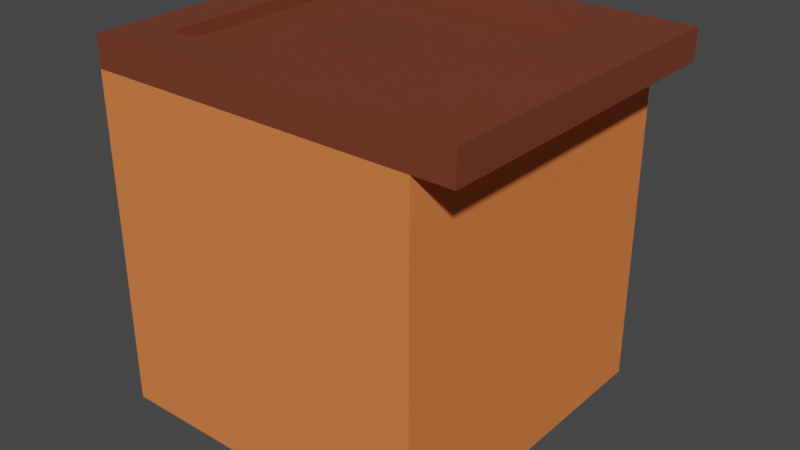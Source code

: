 # Source: KICHEN_STRIP.blend  (saved by Blender 2.82.7; exported with 4.5.12 LTS)
import bpy
from mathutils import Matrix  # noqa: F401  (used for matrix-valued properties, if any)

bpy.ops.wm.read_factory_settings(use_empty=True)
scene = bpy.context.scene
scene.name = 'Scene'

# ---- collections
col_collection = bpy.data.collections.new('Collection'); scene.collection.children.link(col_collection)

# ---- materials (node trees are filled in below, after node groups)
mat_material = bpy.data.materials.new('Material')
mat_material.alpha_threshold = 0.0
mat_material.use_transparent_shadow = False
mat_material.line_color = (0.0, 0.0, 0.0, 1.0)
mat_material_001 = bpy.data.materials.new('Material.001')
mat_material_001.use_transparent_shadow = False

# ---- material node trees
mat_material.use_nodes = True; mat_material.node_tree.nodes.clear()
_N = mat_material.node_tree.nodes; _L = mat_material.node_tree.links
n0 = _N.new('ShaderNodeOutputMaterial'); n0.name = 'Material Output'; n0.location = (300, 300)
n1 = _N.new('ShaderNodeBsdfPrincipled'); n1.name = 'Principled BSDF'; n1.location = (10, 300)
n1.distribution = 'GGX'
n1.subsurface_method = 'BURLEY'
n1.inputs[0].default_value = (0.8, 0.2048, 0.05735, 1.0)
n1.inputs[2].default_value = 0.8603
n1.inputs[3].default_value = 1.45
n1.inputs[13].default_value = 0.1987
n1.inputs[27].default_value = (0.0, 0.0, 0.0, 1.0)
n1.inputs[28].default_value = 1.0
_L.new(n1.outputs[0], n0.inputs[0])
n0.is_active_output = True
mat_material_001.use_nodes = True; mat_material_001.node_tree.nodes.clear()
_N = mat_material_001.node_tree.nodes; _L = mat_material_001.node_tree.links
n0 = _N.new('ShaderNodeOutputMaterial'); n0.name = 'Material Output'; n0.location = (300, 300)
n1 = _N.new('ShaderNodeBsdfPrincipled'); n1.name = 'Principled BSDF'; n1.location = (10, 300)
n1.distribution = 'GGX'
n1.subsurface_method = 'BURLEY'
n1.inputs[0].default_value = (0.1817, 0.04349, 0.02033, 1.0)
n1.inputs[3].default_value = 1.45
n1.inputs[27].default_value = (0.0, 0.0, 0.0, 1.0)
n1.inputs[28].default_value = 1.0
_L.new(n1.outputs[0], n0.inputs[0])
n0.is_active_output = True

# ---- world
world_world = bpy.data.worlds.new('World'); scene.world = world_world
world_world.use_nodes = True; world_world.node_tree.nodes.clear()
_N = world_world.node_tree.nodes; _L = world_world.node_tree.links
n0 = _N.new('ShaderNodeOutputWorld'); n0.name = 'World Output'; n0.location = (300, 300)
n1 = _N.new('ShaderNodeBackground'); n1.name = 'Background'; n1.location = (10, 300)
n1.inputs[0].default_value = (0.05088, 0.05088, 0.05088, 1.0)
_L.new(n1.outputs[0], n0.inputs[0])
n0.is_active_output = True
world_world.color = (0.05088, 0.05088, 0.05088)
world_world.use_sun_shadow = False
world_world.sun_shadow_jitter_overblur = 0.0

# ---- meshes
me_cube = bpy.data.meshes.new('Cube')
me_cube.from_pydata([(1.0, 1.0, 1.0), (1.0, 1.0, -1.0), (1.0, -1.0, 1.0), (1.0, -1.0, -1.0), (-1.0, 1.0, 1.0), (-1.0, 1.0, -1.0), (-1.0, -1.0, 1.0), (-1.0, -1.0, -1.0), (1.0, -1.0, 1.187), (-1.0, -1.0, 1.187), (1.0, 1.0, 1.187), (-1.0, 1.0, 1.187), (1.231, 1.0, 1.0), (1.231, -1.0, 1.0), (1.231, 1.0, 1.187), (1.231, -1.0, 1.187), (0.7383, -0.7383, 1.187), (-0.7383, -0.7383, 1.187), (0.7383, 0.7383, 1.187), (-0.7383, 0.7383, 1.187), (0.7383, -0.7383, 1.116), (-0.7383, -0.7383, 1.116), (0.7383, 0.7383, 1.116), (-0.7383, 0.7383, 1.116)], [], [(2, 0, 12, 13), (3, 2, 6, 7), (7, 6, 4, 5), (5, 1, 3, 7), (1, 0, 2, 3), (5, 4, 0, 1), (11, 9, 17, 19), (0, 4, 11, 10), (6, 2, 8, 9), (4, 6, 9, 11), (13, 12, 14, 15), (0, 10, 14, 12), (8, 2, 13, 15), (10, 8, 15, 14), (16, 18, 22, 20), (9, 8, 16, 17), (10, 11, 19, 18), (8, 10, 18, 16), (22, 23, 21, 20), (19, 17, 21, 23), (17, 16, 20, 21), (18, 19, 23, 22)])
me_cube.polygons.foreach_set('material_index', [0, 0, 0, 0, 0, 0, 1, 1, 1, 1, 1, 1, 1, 1, 1, 1, 1, 1, 1, 1, 1, 1])
_uv = me_cube.uv_layers.new(name='UVMap')
_uv.uv.foreach_set('vector', [0.625, 0.75, 0.625, 0.5, 0.625, 0.5, 0.625, 0.75, 0.375, 0.75, 0.625, 0.75, 0.625, 1.0, 0.375, 1.0, 0.375, 0.0, 0.625, 0.0, 0.625, 0.25, 0.375, 0.25, 0.125, 0.5, 0.375, 0.5, 0.375, 0.75, 0.125, 0.75, 0.375, 0.5, 0.625, 0.5, 0.625, 0.75, 0.375, 0.75, 0.375, 0.25, 0.625, 0.25, 0.625, 0.5, 0.375, 0.5, 0.625, 0.25, 0.625, 0.0, 0.625, 0.0, 0.625, 0.25, 0.625, 0.5, 0.625, 0.25, 0.625, 0.25, 0.625, 0.5, 0.625, 1.0, 0.625, 0.75, 0.625, 0.75, 0.625, 1.0, 0.625, 0.25, 0.625, 0.0, 0.625, 0.0, 0.625, 0.25, 0.625, 0.75, 0.625, 0.5, 0.625, 0.5, 0.625, 0.75, 0.625, 0.5, 0.625, 0.5, 0.625, 0.5, 0.625, 0.5, 0.625, 0.75, 0.625, 0.75, 0.625, 0.75, 0.625, 0.75, 0.625, 0.5, 0.625, 0.75, 0.625, 0.75, 0.625, 0.5, 0.625, 0.75, 0.625, 0.5, 0.625, 0.5, 0.625, 0.75, 0.625, 1.0, 0.625, 0.75, 0.625, 0.75, 0.625, 1.0, 0.625, 0.5, 0.625, 0.25, 0.625, 0.25, 0.625, 0.5, 0.625, 0.75, 0.625, 0.5, 0.625, 0.5, 0.625, 0.75, 0.625, 0.5, 0.875, 0.5, 0.875, 0.75, 0.625, 0.75, 0.625, 0.25, 0.625, 0.0, 0.625, 0.0, 0.625, 0.25, 0.625, 1.0, 0.625, 0.75, 0.625, 0.75, 0.625, 1.0, 0.625, 0.5, 0.625, 0.25, 0.625, 0.25, 0.625, 0.5])
me_cube.materials.append(mat_material)
me_cube.materials.append(mat_material_001)
me_cube.use_remesh_preserve_volume = False
me_cube.use_remesh_preserve_attributes = False
me_cube.use_mirror_vertex_groups = False
me_cube.update()

# ---- objects
ob_cube = bpy.data.objects.new('Cube', me_cube)

# ---- transforms, parenting, visibility, modifiers, constraints
ob_cube.location = (0.0, 0.0, 0.0)
ob_cube.lock_rotations_4d = False
ob_cube.empty_display_type = 'ARROWS'
ob_cube.lineart.crease_threshold = 0.0

# ---- collection membership
col_collection.objects.link(ob_cube)

# ---- scene / render settings (as saved in the file)
scene.frame_start = 1; scene.frame_end = 250; scene.frame_set(1)
scene.render.engine = 'BLENDER_EEVEE_NEXT'
scene.cycles.use_denoising = False
scene.cycles.samples = 128
scene.cycles.sampling_pattern = 'TABULATED_SOBOL'
scene.cycles.use_adaptive_sampling = False
scene.cycles.use_light_tree = False
scene.view_settings.view_transform = 'Filmic'
bpy.context.view_layer.update()

# ---- added for rendering (the .blend has no active camera and no usable light): camera, sun
cam_auto = bpy.data.cameras.new('AutoCamera')
cam_auto.lens = 50.0
cam_auto.sensor_width = 36.0
cam_auto.clip_end = 1000.0
ob_auto_camera = bpy.data.objects.new('AutoCamera', cam_auto)
scene.collection.objects.link(ob_auto_camera)
ob_auto_camera.location = (3.54819, -4.11903, 2.83972)
ob_auto_camera.rotation_euler = (1.09748, -7.21219e-08, 0.694738)
scene.camera = ob_auto_camera
light_auto_sun = bpy.data.lights.new('AutoSun', 'SUN')
light_auto_sun.energy = 3.0
light_auto_sun.angle = 0.0523599
ob_auto_sun = bpy.data.objects.new('AutoSun', light_auto_sun)
scene.collection.objects.link(ob_auto_sun)
ob_auto_sun.rotation_euler = (0.872665, 0.174533, 0.523599)
bpy.context.view_layer.update()
